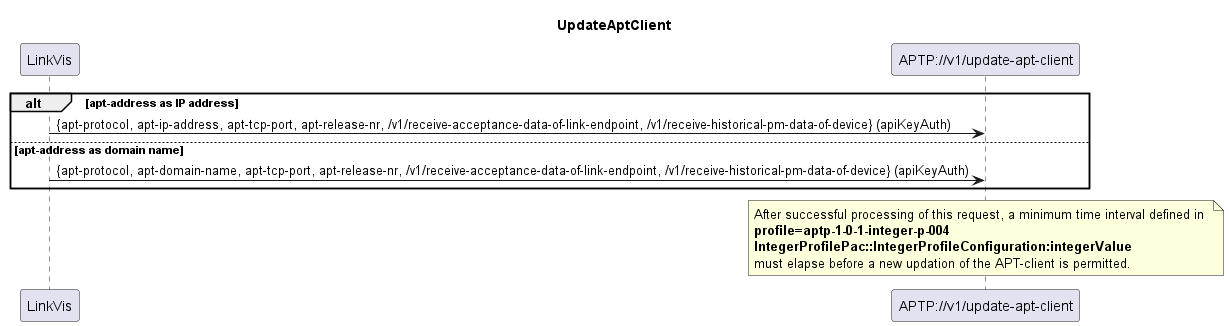

The diagram above was rendered by PlantUML. Its source (embedded in the PNG):
@startuml UpdateAptClient
skinparam responseMessageBelowArrow true

title
UpdateAptClient
end title

participant "LinkVis" as LinkVis
participant "APTP://v1/update-apt-client" as AptClientUpdate

alt apt-address as IP address
LinkVis -> AptClientUpdate: {apt-protocol, apt-ip-address, apt-tcp-port, apt-release-nr, /v1/receive-acceptance-data-of-link-endpoint, /v1/receive-historical-pm-data-of-device} (apiKeyAuth)
else apt-address as domain name
LinkVis -> AptClientUpdate: {apt-protocol, apt-domain-name, apt-tcp-port, apt-release-nr, /v1/receive-acceptance-data-of-link-endpoint, /v1/receive-historical-pm-data-of-device} (apiKeyAuth)
end

note over AptClientUpdate
After successful processing of this request, a minimum time interval defined in 
<b>profile=aptp-1-0-1-integer-p-004</b>
<b>IntegerProfilePac::IntegerProfileConfiguration:integerValue</b>
must elapse before a new updation of the APT-client is permitted.
end note


@enduml